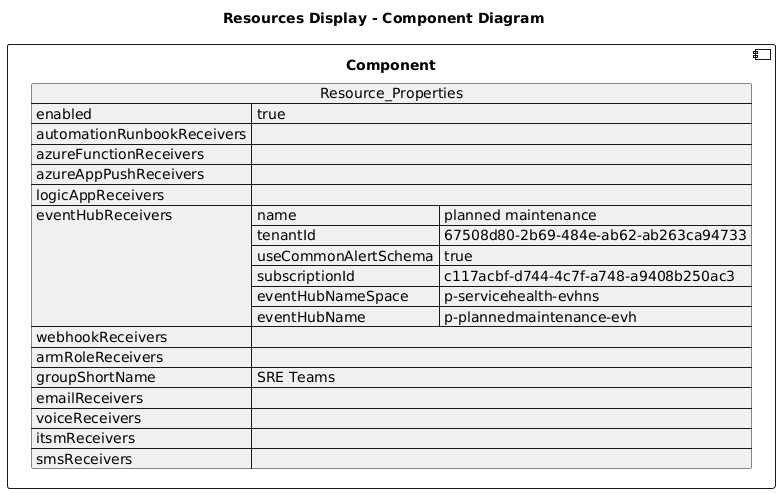

The diagram above was rendered by PlantUML. Its source (embedded in the PNG):
@startuml

title Resources Display - Component Diagram

component Component {

json  Resource_Properties {
  "enabled": true,
  "automationRunbookReceivers": [],
  "azureFunctionReceivers": [],
  "azureAppPushReceivers": [],
  "logicAppReceivers": [],
  "eventHubReceivers": [
    {
      "name": "planned maintenance",
      "tenantId": "67508d80-2b69-484e-ab62-ab263ca94733",
      "useCommonAlertSchema": true,
      "subscriptionId": "c117acbf-d744-4c7f-a748-a9408b250ac3",
      "eventHubNameSpace": "p-servicehealth-evhns",
      "eventHubName": "p-plannedmaintenance-evh"
    }
  ],
  "webhookReceivers": [],
  "armRoleReceivers": [],
  "groupShortName": "SRE Teams",
  "emailReceivers": [],
  "voiceReceivers": [],
  "itsmReceivers": [],
  "smsReceivers": []
}
}
@enduml